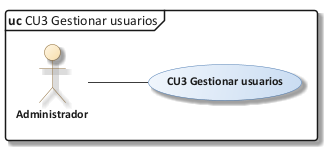

The diagram above was rendered by PlantUML. Its source (embedded in the PNG):
@startuml 09_cu_cu03
!include C:/Users/Sergio Estaca Paco/Desktop/HeadSalud/Docs/diagramas/estilo_ea.iuml
mainframe **uc** CU3 Gestionar usuarios
left to right direction
actor "Administrador" as ADM
usecase "CU3 Gestionar usuarios" as UC
ADM -- UC
@enduml